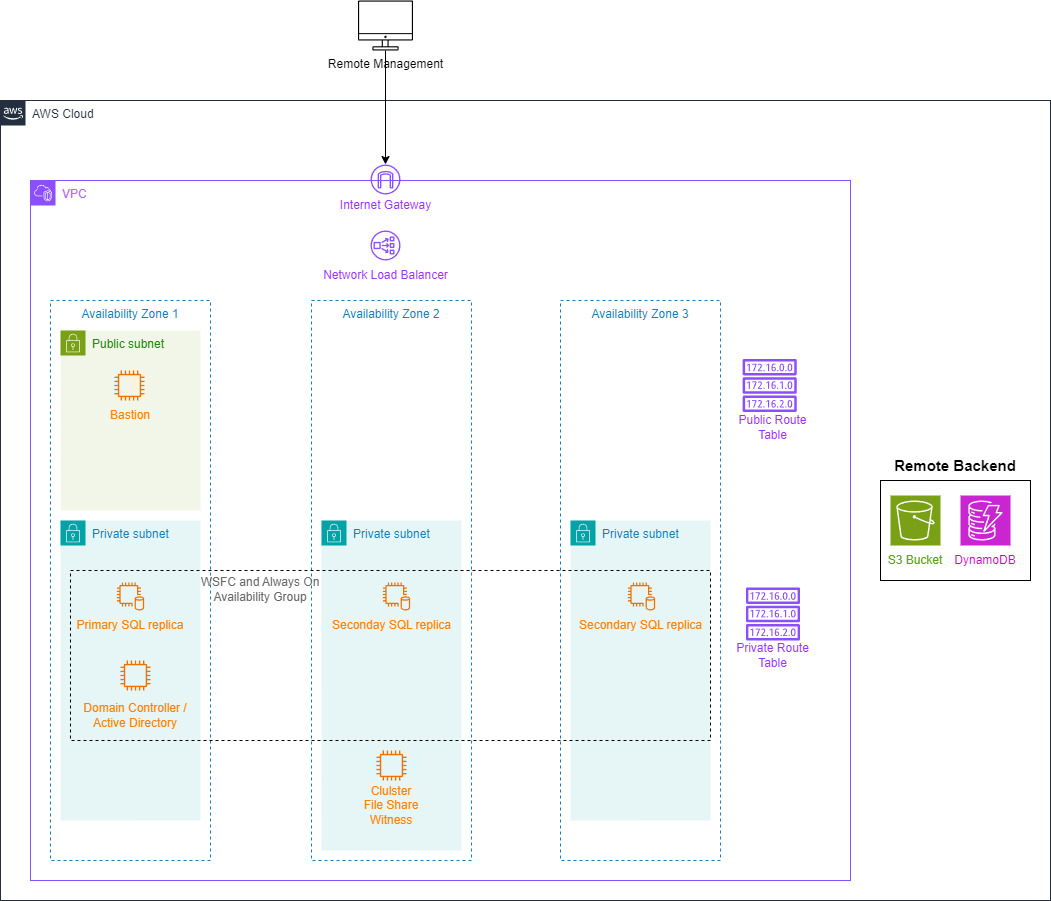

The diagram above was exported from draw.io. Its source (the exported page's mxGraphModel, read from the mxfile embedded in the PNG):
<mxGraphModel dx="1363" dy="1846" grid="1" gridSize="10" guides="1" tooltips="1" connect="1" arrows="1" fold="1" page="1" pageScale="1" pageWidth="850" pageHeight="1100" math="0" shadow="0">
  <root>
    <mxCell id="0" />
    <mxCell id="1" parent="0" />
    <mxCell id="CKjVTdu6NN-waFkIegwr-1" value="AWS Cloud" style="points=[[0,0],[0.25,0],[0.5,0],[0.75,0],[1,0],[1,0.25],[1,0.5],[1,0.75],[1,1],[0.75,1],[0.5,1],[0.25,1],[0,1],[0,0.75],[0,0.5],[0,0.25]];outlineConnect=0;gradientColor=none;html=1;whiteSpace=wrap;fontSize=12;fontStyle=0;container=1;pointerEvents=0;collapsible=0;recursiveResize=0;shape=mxgraph.aws4.group;grIcon=mxgraph.aws4.group_aws_cloud_alt;strokeColor=#232F3E;fillColor=none;verticalAlign=top;align=left;spacingLeft=30;fontColor=#232F3E;dashed=0;" parent="1" vertex="1">
      <mxGeometry x="30" y="40" width="1050" height="800" as="geometry" />
    </mxCell>
    <mxCell id="CKjVTdu6NN-waFkIegwr-2" value="&lt;font color=&quot;#b266ff&quot;&gt;VPC&lt;/font&gt;" style="points=[[0,0],[0.25,0],[0.5,0],[0.75,0],[1,0],[1,0.25],[1,0.5],[1,0.75],[1,1],[0.75,1],[0.5,1],[0.25,1],[0,1],[0,0.75],[0,0.5],[0,0.25]];outlineConnect=0;gradientColor=none;html=1;whiteSpace=wrap;fontSize=12;fontStyle=0;container=1;pointerEvents=0;collapsible=0;recursiveResize=0;shape=mxgraph.aws4.group;grIcon=mxgraph.aws4.group_vpc2;strokeColor=#8C4FFF;fillColor=none;verticalAlign=top;align=left;spacingLeft=30;fontColor=#AAB7B8;dashed=0;" parent="CKjVTdu6NN-waFkIegwr-1" vertex="1">
      <mxGeometry x="30" y="80" width="820" height="700" as="geometry" />
    </mxCell>
    <mxCell id="CKjVTdu6NN-waFkIegwr-3" value="Availability Zone 1" style="fillColor=none;strokeColor=#147EBA;dashed=1;verticalAlign=top;fontStyle=0;fontColor=#147EBA;whiteSpace=wrap;html=1;" parent="CKjVTdu6NN-waFkIegwr-2" vertex="1">
      <mxGeometry x="20" y="120" width="160" height="560" as="geometry" />
    </mxCell>
    <mxCell id="CKjVTdu6NN-waFkIegwr-4" value="Availability Zone 3" style="fillColor=none;strokeColor=#147EBA;dashed=1;verticalAlign=top;fontStyle=0;fontColor=#147EBA;whiteSpace=wrap;html=1;" parent="CKjVTdu6NN-waFkIegwr-2" vertex="1">
      <mxGeometry x="530" y="120" width="160" height="560" as="geometry" />
    </mxCell>
    <mxCell id="CKjVTdu6NN-waFkIegwr-5" value="Availability Zone 2" style="fillColor=none;strokeColor=#147EBA;dashed=1;verticalAlign=top;fontStyle=0;fontColor=#147EBA;whiteSpace=wrap;html=1;" parent="CKjVTdu6NN-waFkIegwr-2" vertex="1">
      <mxGeometry x="281" y="120" width="160" height="560" as="geometry" />
    </mxCell>
    <mxCell id="CKjVTdu6NN-waFkIegwr-6" value="Public subnet" style="points=[[0,0],[0.25,0],[0.5,0],[0.75,0],[1,0],[1,0.25],[1,0.5],[1,0.75],[1,1],[0.75,1],[0.5,1],[0.25,1],[0,1],[0,0.75],[0,0.5],[0,0.25]];outlineConnect=0;gradientColor=none;html=1;whiteSpace=wrap;fontSize=12;fontStyle=0;container=1;pointerEvents=0;collapsible=0;recursiveResize=0;shape=mxgraph.aws4.group;grIcon=mxgraph.aws4.group_security_group;grStroke=0;strokeColor=#7AA116;fillColor=#F2F6E8;verticalAlign=top;align=left;spacingLeft=30;fontColor=#248814;dashed=0;" parent="CKjVTdu6NN-waFkIegwr-2" vertex="1">
      <mxGeometry x="30" y="150" width="140" height="180" as="geometry" />
    </mxCell>
    <mxCell id="CKjVTdu6NN-waFkIegwr-15" value="" style="sketch=0;outlineConnect=0;fontColor=#232F3E;gradientColor=none;fillColor=#ED7100;strokeColor=none;dashed=0;verticalLabelPosition=bottom;verticalAlign=top;align=center;html=1;fontSize=12;fontStyle=0;aspect=fixed;pointerEvents=1;shape=mxgraph.aws4.instance2;" parent="CKjVTdu6NN-waFkIegwr-6" vertex="1">
      <mxGeometry x="54" y="40" width="30" height="30" as="geometry" />
    </mxCell>
    <mxCell id="CKjVTdu6NN-waFkIegwr-16" value="&lt;font color=&quot;#ff8000&quot;&gt;Bastion&lt;/font&gt;" style="text;html=1;align=center;verticalAlign=middle;whiteSpace=wrap;rounded=0;" parent="CKjVTdu6NN-waFkIegwr-6" vertex="1">
      <mxGeometry x="40" y="70" width="60" height="30" as="geometry" />
    </mxCell>
    <mxCell id="CKjVTdu6NN-waFkIegwr-9" value="Private subnet" style="points=[[0,0],[0.25,0],[0.5,0],[0.75,0],[1,0],[1,0.25],[1,0.5],[1,0.75],[1,1],[0.75,1],[0.5,1],[0.25,1],[0,1],[0,0.75],[0,0.5],[0,0.25]];outlineConnect=0;gradientColor=none;html=1;whiteSpace=wrap;fontSize=12;fontStyle=0;container=1;pointerEvents=0;collapsible=0;recursiveResize=0;shape=mxgraph.aws4.group;grIcon=mxgraph.aws4.group_security_group;grStroke=0;strokeColor=#00A4A6;fillColor=#E6F6F7;verticalAlign=top;align=left;spacingLeft=30;fontColor=#147EBA;dashed=0;" parent="CKjVTdu6NN-waFkIegwr-2" vertex="1">
      <mxGeometry x="30" y="340" width="140" height="300" as="geometry" />
    </mxCell>
    <mxCell id="hvZAqcCubnUXI_z4VkZ4-1" value="" style="sketch=0;outlineConnect=0;fontColor=#232F3E;gradientColor=none;fillColor=#ED7100;strokeColor=none;dashed=0;verticalLabelPosition=bottom;verticalAlign=top;align=center;html=1;fontSize=12;fontStyle=0;aspect=fixed;pointerEvents=1;shape=mxgraph.aws4.instance2;" vertex="1" parent="CKjVTdu6NN-waFkIegwr-9">
      <mxGeometry x="60" y="140" width="30" height="30" as="geometry" />
    </mxCell>
    <mxCell id="CKjVTdu6NN-waFkIegwr-17" value="" style="sketch=0;outlineConnect=0;fontColor=#232F3E;gradientColor=none;fillColor=#8C4FFF;strokeColor=none;dashed=0;verticalLabelPosition=bottom;verticalAlign=top;align=center;html=1;fontSize=12;fontStyle=0;aspect=fixed;pointerEvents=1;shape=mxgraph.aws4.internet_gateway;" parent="CKjVTdu6NN-waFkIegwr-2" vertex="1">
      <mxGeometry x="340" y="-16" width="30" height="30" as="geometry" />
    </mxCell>
    <mxCell id="CKjVTdu6NN-waFkIegwr-18" value="&lt;font color=&quot;#9933ff&quot;&gt;Internet Gateway&lt;/font&gt;" style="text;html=1;align=center;verticalAlign=middle;whiteSpace=wrap;rounded=0;" parent="CKjVTdu6NN-waFkIegwr-2" vertex="1">
      <mxGeometry x="308" y="10" width="95" height="30" as="geometry" />
    </mxCell>
    <mxCell id="CKjVTdu6NN-waFkIegwr-99" value="" style="sketch=0;outlineConnect=0;fontColor=#232F3E;gradientColor=none;fillColor=#ED7100;strokeColor=none;dashed=0;verticalLabelPosition=bottom;verticalAlign=top;align=center;html=1;fontSize=12;fontStyle=0;aspect=fixed;pointerEvents=1;shape=mxgraph.aws4.db_on_instance2;" parent="CKjVTdu6NN-waFkIegwr-2" vertex="1">
      <mxGeometry x="86" y="402" width="28" height="28" as="geometry" />
    </mxCell>
    <mxCell id="CKjVTdu6NN-waFkIegwr-101" value="Private subnet" style="points=[[0,0],[0.25,0],[0.5,0],[0.75,0],[1,0],[1,0.25],[1,0.5],[1,0.75],[1,1],[0.75,1],[0.5,1],[0.25,1],[0,1],[0,0.75],[0,0.5],[0,0.25]];outlineConnect=0;gradientColor=none;html=1;whiteSpace=wrap;fontSize=12;fontStyle=0;container=1;pointerEvents=0;collapsible=0;recursiveResize=0;shape=mxgraph.aws4.group;grIcon=mxgraph.aws4.group_security_group;grStroke=0;strokeColor=#00A4A6;fillColor=#E6F6F7;verticalAlign=top;align=left;spacingLeft=30;fontColor=#147EBA;dashed=0;" parent="CKjVTdu6NN-waFkIegwr-2" vertex="1">
      <mxGeometry x="291" y="340" width="140" height="330" as="geometry" />
    </mxCell>
    <mxCell id="hvZAqcCubnUXI_z4VkZ4-3" value="" style="sketch=0;outlineConnect=0;fontColor=#232F3E;gradientColor=none;fillColor=#ED7100;strokeColor=none;dashed=0;verticalLabelPosition=bottom;verticalAlign=top;align=center;html=1;fontSize=12;fontStyle=0;aspect=fixed;pointerEvents=1;shape=mxgraph.aws4.instance2;" vertex="1" parent="CKjVTdu6NN-waFkIegwr-101">
      <mxGeometry x="55" y="230" width="30" height="30" as="geometry" />
    </mxCell>
    <mxCell id="hvZAqcCubnUXI_z4VkZ4-4" value="&lt;font color=&quot;#ff8000&quot;&gt;Clulster File Share Witness&lt;/font&gt;" style="text;html=1;align=center;verticalAlign=middle;whiteSpace=wrap;rounded=0;" vertex="1" parent="CKjVTdu6NN-waFkIegwr-101">
      <mxGeometry x="40" y="270" width="60" height="30" as="geometry" />
    </mxCell>
    <mxCell id="CKjVTdu6NN-waFkIegwr-103" value="Private subnet" style="points=[[0,0],[0.25,0],[0.5,0],[0.75,0],[1,0],[1,0.25],[1,0.5],[1,0.75],[1,1],[0.75,1],[0.5,1],[0.25,1],[0,1],[0,0.75],[0,0.5],[0,0.25]];outlineConnect=0;gradientColor=none;html=1;whiteSpace=wrap;fontSize=12;fontStyle=0;container=1;pointerEvents=0;collapsible=0;recursiveResize=0;shape=mxgraph.aws4.group;grIcon=mxgraph.aws4.group_security_group;grStroke=0;strokeColor=#00A4A6;fillColor=#E6F6F7;verticalAlign=top;align=left;spacingLeft=30;fontColor=#147EBA;dashed=0;" parent="CKjVTdu6NN-waFkIegwr-2" vertex="1">
      <mxGeometry x="540" y="340" width="140" height="300" as="geometry" />
    </mxCell>
    <mxCell id="CKjVTdu6NN-waFkIegwr-104" value="&lt;font color=&quot;#ff8000&quot;&gt;Secondary SQL replica&lt;/font&gt;" style="text;html=1;align=center;verticalAlign=middle;whiteSpace=wrap;rounded=0;" parent="CKjVTdu6NN-waFkIegwr-2" vertex="1">
      <mxGeometry x="547.5" y="430" width="125" height="30" as="geometry" />
    </mxCell>
    <mxCell id="CKjVTdu6NN-waFkIegwr-100" value="&lt;font color=&quot;#ff8000&quot;&gt;Primary SQL replica&lt;/font&gt;" style="text;html=1;align=center;verticalAlign=middle;whiteSpace=wrap;rounded=0;" parent="CKjVTdu6NN-waFkIegwr-2" vertex="1">
      <mxGeometry x="45" y="430" width="110" height="30" as="geometry" />
    </mxCell>
    <mxCell id="CKjVTdu6NN-waFkIegwr-102" value="&lt;font color=&quot;#ff8000&quot;&gt;Seconday SQL replica&lt;/font&gt;" style="text;html=1;align=center;verticalAlign=middle;whiteSpace=wrap;rounded=0;" parent="CKjVTdu6NN-waFkIegwr-2" vertex="1">
      <mxGeometry x="298.5" y="430" width="125" height="30" as="geometry" />
    </mxCell>
    <mxCell id="CKjVTdu6NN-waFkIegwr-105" value="" style="sketch=0;outlineConnect=0;fontColor=#232F3E;gradientColor=none;fillColor=#ED7100;strokeColor=none;dashed=0;verticalLabelPosition=bottom;verticalAlign=top;align=center;html=1;fontSize=12;fontStyle=0;aspect=fixed;pointerEvents=1;shape=mxgraph.aws4.db_on_instance2;" parent="CKjVTdu6NN-waFkIegwr-2" vertex="1">
      <mxGeometry x="352" y="402" width="28" height="28" as="geometry" />
    </mxCell>
    <mxCell id="CKjVTdu6NN-waFkIegwr-106" value="" style="sketch=0;outlineConnect=0;fontColor=#232F3E;gradientColor=none;fillColor=#ED7100;strokeColor=none;dashed=0;verticalLabelPosition=bottom;verticalAlign=top;align=center;html=1;fontSize=12;fontStyle=0;aspect=fixed;pointerEvents=1;shape=mxgraph.aws4.db_on_instance2;" parent="CKjVTdu6NN-waFkIegwr-2" vertex="1">
      <mxGeometry x="597" y="402" width="28" height="28" as="geometry" />
    </mxCell>
    <mxCell id="CKjVTdu6NN-waFkIegwr-119" value="&lt;font color=&quot;#666666&quot;&gt;WSFC and Always On Availability Group&lt;/font&gt;" style="text;html=1;align=center;verticalAlign=middle;whiteSpace=wrap;rounded=0;" parent="CKjVTdu6NN-waFkIegwr-2" vertex="1">
      <mxGeometry x="160" y="388" width="140" height="42" as="geometry" />
    </mxCell>
    <mxCell id="hvZAqcCubnUXI_z4VkZ4-2" value="&lt;font color=&quot;#ff8000&quot;&gt;Domain Controller / Active Directory&lt;/font&gt;" style="text;html=1;align=center;verticalAlign=middle;whiteSpace=wrap;rounded=0;" vertex="1" parent="CKjVTdu6NN-waFkIegwr-2">
      <mxGeometry x="50" y="510" width="110" height="50" as="geometry" />
    </mxCell>
    <mxCell id="hvZAqcCubnUXI_z4VkZ4-6" value="" style="sketch=0;outlineConnect=0;fontColor=#232F3E;gradientColor=none;fillColor=#8C4FFF;strokeColor=none;dashed=0;verticalLabelPosition=bottom;verticalAlign=top;align=center;html=1;fontSize=12;fontStyle=0;aspect=fixed;pointerEvents=1;shape=mxgraph.aws4.network_load_balancer;" vertex="1" parent="CKjVTdu6NN-waFkIegwr-2">
      <mxGeometry x="340" y="50" width="30" height="30" as="geometry" />
    </mxCell>
    <mxCell id="hvZAqcCubnUXI_z4VkZ4-7" value="&lt;font color=&quot;#9933ff&quot;&gt;Network Load Balancer&lt;/font&gt;" style="text;html=1;align=center;verticalAlign=middle;whiteSpace=wrap;rounded=0;" vertex="1" parent="CKjVTdu6NN-waFkIegwr-2">
      <mxGeometry x="289.25" y="80" width="132.5" height="30" as="geometry" />
    </mxCell>
    <mxCell id="hvZAqcCubnUXI_z4VkZ4-8" value="" style="sketch=0;outlineConnect=0;fontColor=#232F3E;gradientColor=none;fillColor=#8C4FFF;strokeColor=none;dashed=0;verticalLabelPosition=bottom;verticalAlign=top;align=center;html=1;fontSize=12;fontStyle=0;aspect=fixed;pointerEvents=1;shape=mxgraph.aws4.route_table;" vertex="1" parent="CKjVTdu6NN-waFkIegwr-2">
      <mxGeometry x="712" y="178.5" width="54.39" height="53" as="geometry" />
    </mxCell>
    <mxCell id="hvZAqcCubnUXI_z4VkZ4-9" value="&lt;font color=&quot;#9933ff&quot;&gt;Public Route Table&lt;/font&gt;" style="text;html=1;align=center;verticalAlign=middle;whiteSpace=wrap;rounded=0;" vertex="1" parent="CKjVTdu6NN-waFkIegwr-2">
      <mxGeometry x="695" y="231.5" width="95" height="30" as="geometry" />
    </mxCell>
    <mxCell id="hvZAqcCubnUXI_z4VkZ4-10" value="" style="sketch=0;outlineConnect=0;fontColor=#232F3E;gradientColor=none;fillColor=#8C4FFF;strokeColor=none;dashed=0;verticalLabelPosition=bottom;verticalAlign=top;align=center;html=1;fontSize=12;fontStyle=0;aspect=fixed;pointerEvents=1;shape=mxgraph.aws4.route_table;" vertex="1" parent="CKjVTdu6NN-waFkIegwr-2">
      <mxGeometry x="715.31" y="407" width="54.39" height="53" as="geometry" />
    </mxCell>
    <mxCell id="hvZAqcCubnUXI_z4VkZ4-11" value="&lt;font color=&quot;#9933ff&quot;&gt;Private Route Table&lt;/font&gt;" style="text;html=1;align=center;verticalAlign=middle;whiteSpace=wrap;rounded=0;" vertex="1" parent="CKjVTdu6NN-waFkIegwr-2">
      <mxGeometry x="695.01" y="460" width="95" height="30" as="geometry" />
    </mxCell>
    <mxCell id="hvZAqcCubnUXI_z4VkZ4-12" value="" style="sketch=0;points=[[0,0,0],[0.25,0,0],[0.5,0,0],[0.75,0,0],[1,0,0],[0,1,0],[0.25,1,0],[0.5,1,0],[0.75,1,0],[1,1,0],[0,0.25,0],[0,0.5,0],[0,0.75,0],[1,0.25,0],[1,0.5,0],[1,0.75,0]];outlineConnect=0;fontColor=#232F3E;fillColor=#7AA116;strokeColor=#ffffff;dashed=0;verticalLabelPosition=bottom;verticalAlign=top;align=center;html=1;fontSize=12;fontStyle=0;aspect=fixed;shape=mxgraph.aws4.resourceIcon;resIcon=mxgraph.aws4.s3;" vertex="1" parent="CKjVTdu6NN-waFkIegwr-1">
      <mxGeometry x="890" y="395" width="50" height="50" as="geometry" />
    </mxCell>
    <mxCell id="hvZAqcCubnUXI_z4VkZ4-14" value="" style="sketch=0;points=[[0,0,0],[0.25,0,0],[0.5,0,0],[0.75,0,0],[1,0,0],[0,1,0],[0.25,1,0],[0.5,1,0],[0.75,1,0],[1,1,0],[0,0.25,0],[0,0.5,0],[0,0.75,0],[1,0.25,0],[1,0.5,0],[1,0.75,0]];outlineConnect=0;fontColor=#232F3E;fillColor=#C925D1;strokeColor=#ffffff;dashed=0;verticalLabelPosition=bottom;verticalAlign=top;align=center;html=1;fontSize=12;fontStyle=0;aspect=fixed;shape=mxgraph.aws4.resourceIcon;resIcon=mxgraph.aws4.dynamodb;" vertex="1" parent="CKjVTdu6NN-waFkIegwr-1">
      <mxGeometry x="960" y="395" width="50" height="50" as="geometry" />
    </mxCell>
    <mxCell id="hvZAqcCubnUXI_z4VkZ4-15" value="&lt;font color=&quot;#5ca317&quot;&gt;S3 Bucket&lt;/font&gt;" style="text;html=1;align=center;verticalAlign=middle;whiteSpace=wrap;rounded=0;" vertex="1" parent="CKjVTdu6NN-waFkIegwr-1">
      <mxGeometry x="885" y="445" width="60" height="30" as="geometry" />
    </mxCell>
    <mxCell id="hvZAqcCubnUXI_z4VkZ4-16" value="&lt;font color=&quot;#cc00cc&quot;&gt;DynamoDB&lt;/font&gt;" style="text;html=1;align=center;verticalAlign=middle;whiteSpace=wrap;rounded=0;" vertex="1" parent="CKjVTdu6NN-waFkIegwr-1">
      <mxGeometry x="955" y="445" width="60" height="30" as="geometry" />
    </mxCell>
    <mxCell id="hvZAqcCubnUXI_z4VkZ4-17" value="" style="rounded=0;whiteSpace=wrap;html=1;fillColor=none;" vertex="1" parent="CKjVTdu6NN-waFkIegwr-1">
      <mxGeometry x="880" y="380" width="150" height="100" as="geometry" />
    </mxCell>
    <mxCell id="hvZAqcCubnUXI_z4VkZ4-18" value="&lt;font style=&quot;font-size: 15px;&quot;&gt;&lt;b&gt;Remote Backend&lt;/b&gt;&lt;/font&gt;" style="text;html=1;align=center;verticalAlign=middle;whiteSpace=wrap;rounded=0;" vertex="1" parent="CKjVTdu6NN-waFkIegwr-1">
      <mxGeometry x="880" y="350" width="150" height="30" as="geometry" />
    </mxCell>
    <mxCell id="CKjVTdu6NN-waFkIegwr-118" value="" style="fillColor=none;strokeColor=#000000;dashed=1;verticalAlign=top;fontStyle=0;fontColor=#5A6C86;whiteSpace=wrap;html=1;" parent="1" vertex="1">
      <mxGeometry x="100" y="510" width="640" height="170" as="geometry" />
    </mxCell>
    <mxCell id="CKjVTdu6NN-waFkIegwr-132" style="edgeStyle=orthogonalEdgeStyle;rounded=0;orthogonalLoop=1;jettySize=auto;html=1;" parent="1" source="CKjVTdu6NN-waFkIegwr-127" target="CKjVTdu6NN-waFkIegwr-17" edge="1">
      <mxGeometry relative="1" as="geometry" />
    </mxCell>
    <mxCell id="CKjVTdu6NN-waFkIegwr-127" value="&lt;font color=&quot;#000000&quot;&gt;Remote Management&lt;/font&gt;" style="sketch=0;outlineConnect=0;gradientColor=none;fontColor=#545B64;strokeColor=none;fillColor=#000000;dashed=0;verticalLabelPosition=bottom;verticalAlign=top;align=center;html=1;fontSize=12;fontStyle=0;aspect=fixed;shape=mxgraph.aws4.illustration_desktop;pointerEvents=1" parent="1" vertex="1">
      <mxGeometry x="387.53" y="-60" width="54.95" height="50" as="geometry" />
    </mxCell>
  </root>
</mxGraphModel>